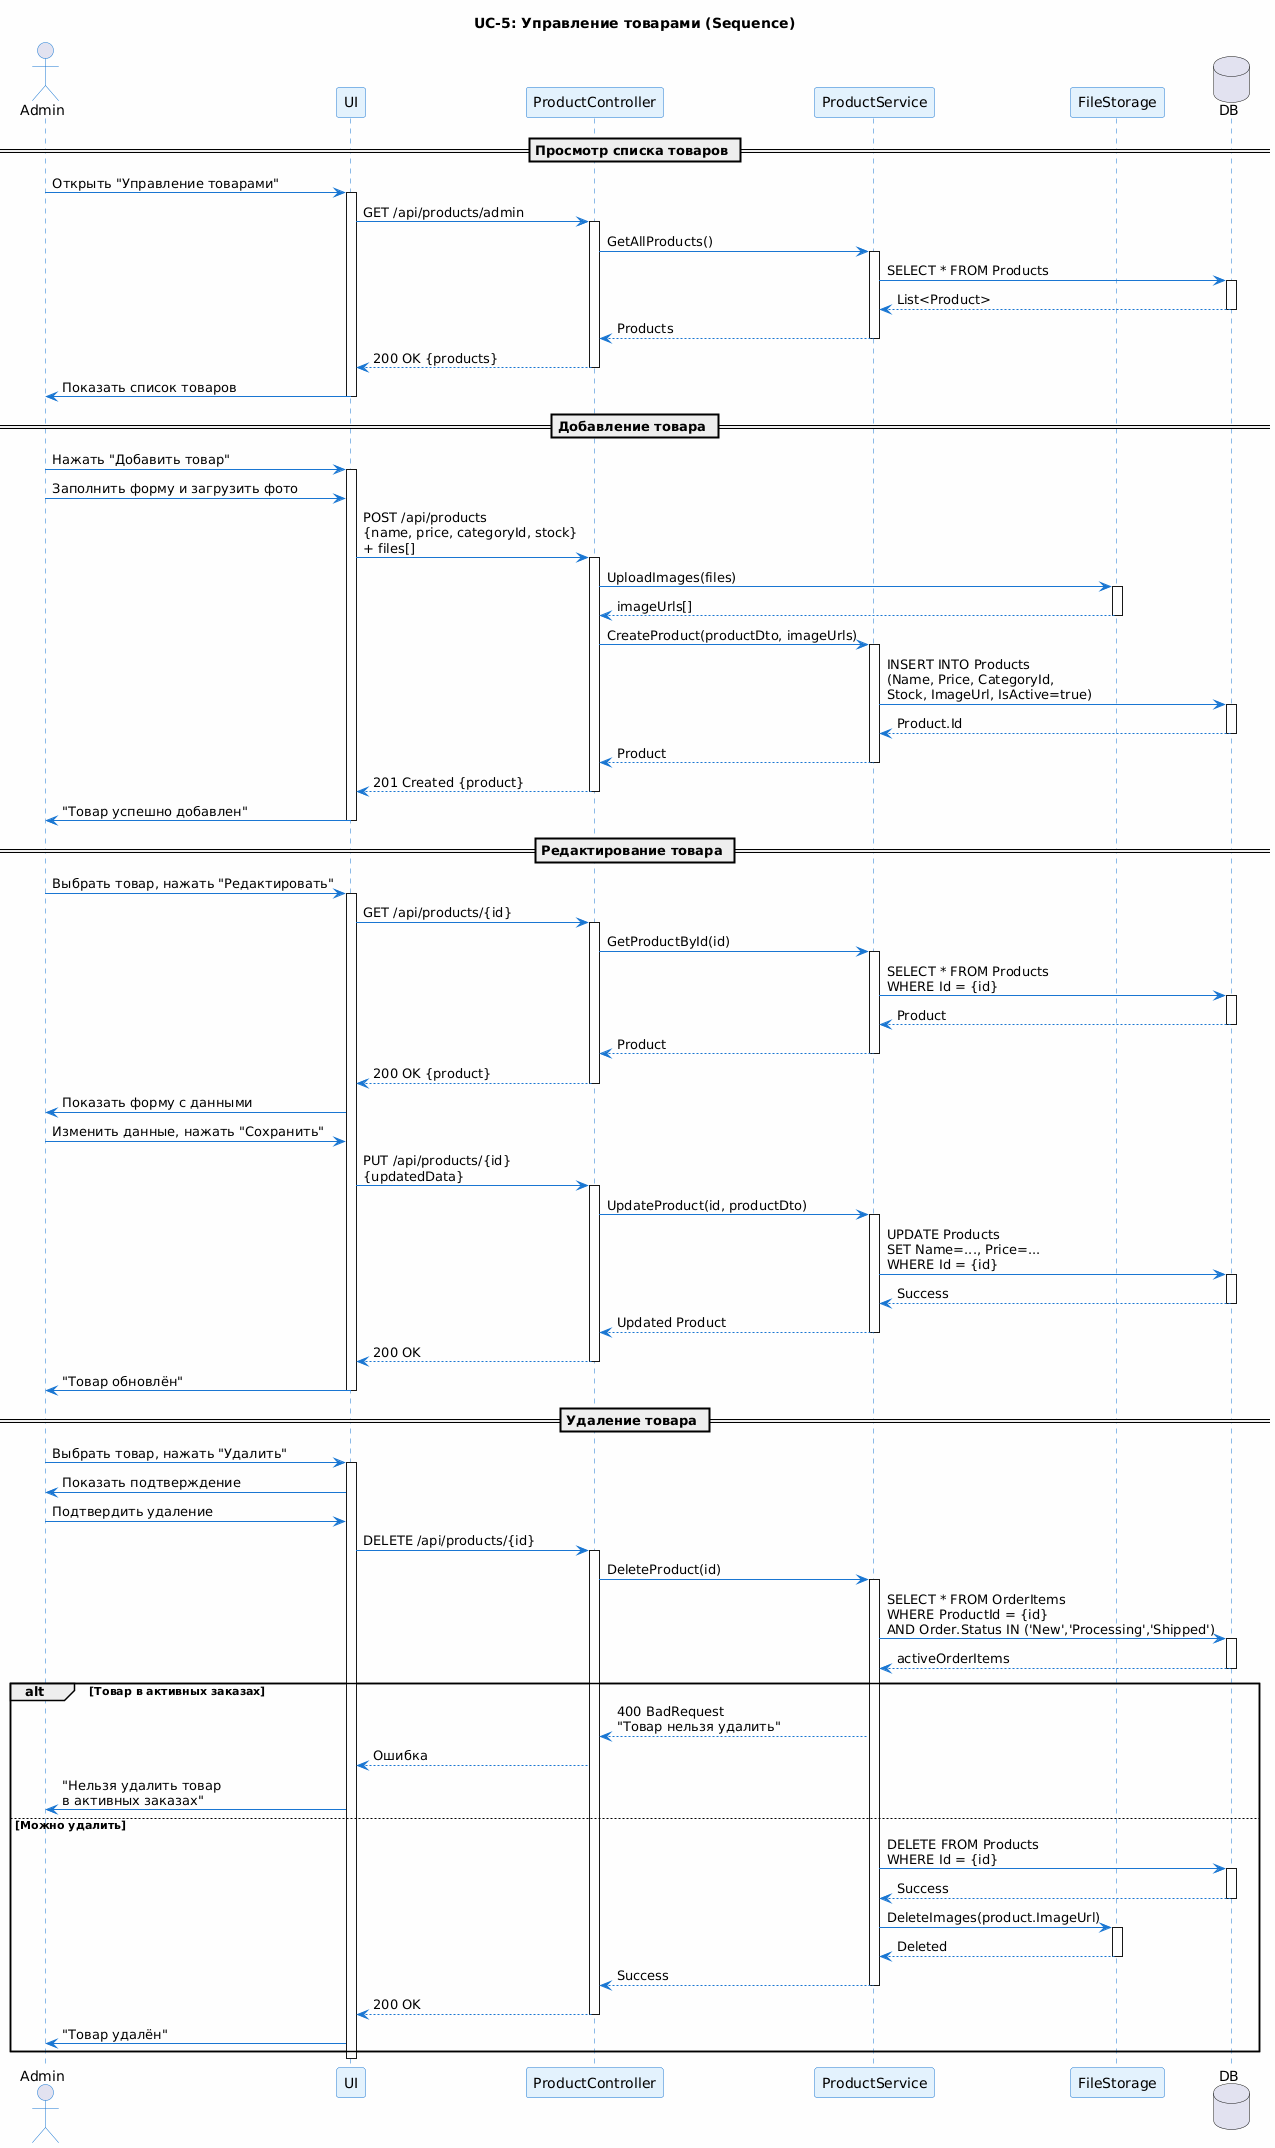

The diagram above was rendered by PlantUML. Its source (embedded in the PNG):
@startuml
skinparam backgroundColor #FEFEFE
skinparam sequence {
  ArrowColor #1976D2
  ActorBorderColor #1976D2
  LifeLineBorderColor #1976D2
  ParticipantBorderColor #1976D2
  ParticipantBackgroundColor #E3F2FD
}

title UC-5: Управление товарами (Sequence)

actor Admin
participant UI
participant ProductController
participant ProductService
participant FileStorage
database DB

== Просмотр списка товаров ==

Admin -> UI: Открыть "Управление товарами"
activate UI

UI -> ProductController: GET /api/products/admin
activate ProductController

ProductController -> ProductService: GetAllProducts()
activate ProductService

ProductService -> DB: SELECT * FROM Products
activate DB
DB --> ProductService: List<Product>
deactivate DB

ProductService --> ProductController: Products
deactivate ProductService

ProductController --> UI: 200 OK {products}
deactivate ProductController

UI -> Admin: Показать список товаров
deactivate UI

== Добавление товара ==

Admin -> UI: Нажать "Добавить товар"
activate UI

Admin -> UI: Заполнить форму и загрузить фото

UI -> ProductController: POST /api/products\n{name, price, categoryId, stock}\n+ files[]
activate ProductController

ProductController -> FileStorage: UploadImages(files)
activate FileStorage
FileStorage --> ProductController: imageUrls[]
deactivate FileStorage

ProductController -> ProductService: CreateProduct(productDto, imageUrls)
activate ProductService

ProductService -> DB: INSERT INTO Products\n(Name, Price, CategoryId,\nStock, ImageUrl, IsActive=true)
activate DB
DB --> ProductService: Product.Id
deactivate DB

ProductService --> ProductController: Product
deactivate ProductService

ProductController --> UI: 201 Created {product}
deactivate ProductController

UI -> Admin: "Товар успешно добавлен"
deactivate UI

== Редактирование товара ==

Admin -> UI: Выбрать товар, нажать "Редактировать"
activate UI

UI -> ProductController: GET /api/products/{id}
activate ProductController

ProductController -> ProductService: GetProductById(id)
activate ProductService

ProductService -> DB: SELECT * FROM Products\nWHERE Id = {id}
activate DB
DB --> ProductService: Product
deactivate DB

ProductService --> ProductController: Product
deactivate ProductService

ProductController --> UI: 200 OK {product}
deactivate ProductController

UI -> Admin: Показать форму с данными

Admin -> UI: Изменить данные, нажать "Сохранить"

UI -> ProductController: PUT /api/products/{id}\n{updatedData}
activate ProductController

ProductController -> ProductService: UpdateProduct(id, productDto)
activate ProductService

ProductService -> DB: UPDATE Products\nSET Name=..., Price=...\nWHERE Id = {id}
activate DB
DB --> ProductService: Success
deactivate DB

ProductService --> ProductController: Updated Product
deactivate ProductService

ProductController --> UI: 200 OK
deactivate ProductController

UI -> Admin: "Товар обновлён"
deactivate UI

== Удаление товара ==

Admin -> UI: Выбрать товар, нажать "Удалить"
activate UI

UI -> Admin: Показать подтверждение

Admin -> UI: Подтвердить удаление

UI -> ProductController: DELETE /api/products/{id}
activate ProductController

ProductController -> ProductService: DeleteProduct(id)
activate ProductService

ProductService -> DB: SELECT * FROM OrderItems\nWHERE ProductId = {id}\nAND Order.Status IN ('New','Processing','Shipped')
activate DB
DB --> ProductService: activeOrderItems
deactivate DB

alt Товар в активных заказах
    ProductService --> ProductController: 400 BadRequest\n"Товар нельзя удалить"
    ProductController --> UI: Ошибка
    UI -> Admin: "Нельзя удалить товар\nв активных заказах"
else Можно удалить
    ProductService -> DB: DELETE FROM Products\nWHERE Id = {id}
    activate DB
    DB --> ProductService: Success
    deactivate DB
    
    ProductService -> FileStorage: DeleteImages(product.ImageUrl)
    activate FileStorage
    FileStorage --> ProductService: Deleted
    deactivate FileStorage
    
    ProductService --> ProductController: Success
    deactivate ProductService
    
    ProductController --> UI: 200 OK
    deactivate ProductController
    
    UI -> Admin: "Товар удалён"
end

deactivate UI
@enduml